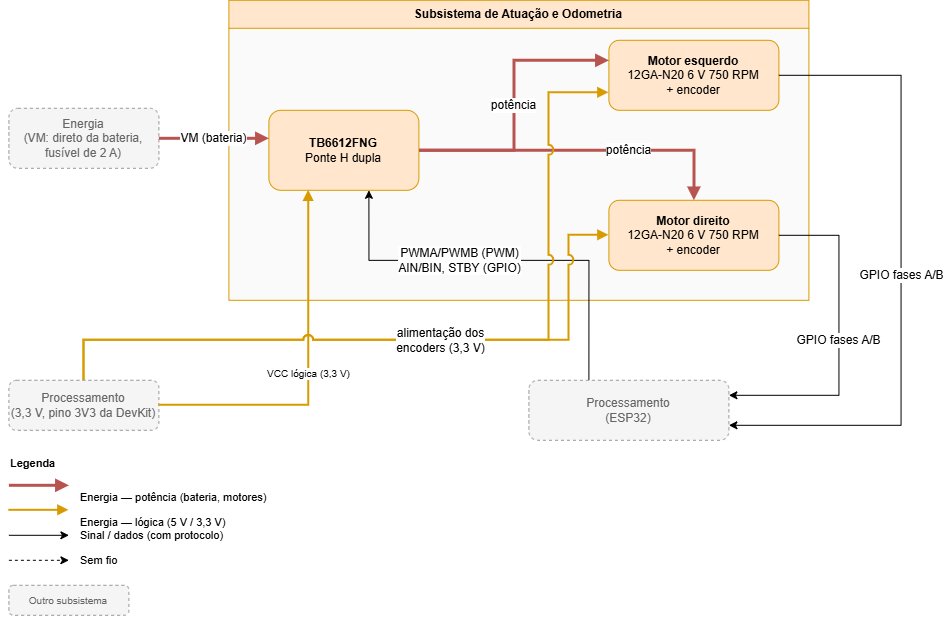

The diagram above was exported from draw.io. Its source (the exported page's mxGraphModel, read from the mxfile embedded in the PNG):
<mxGraphModel dx="983" dy="697" grid="1" gridSize="10" guides="1" tooltips="1" connect="1" arrows="1" fold="1" page="1" pageScale="1" pageWidth="1169" pageHeight="827" math="0" shadow="0">
  <root>
    <mxCell id="0" />
    <mxCell id="1" parent="0" />
    <mxCell id="atu-1" parent="1" style="swimlane;whiteSpace=wrap;html=1;startSize=28;fillColor=#ffe6cc;strokeColor=#d79b00;swimlaneFillColor=#FAFAFA;fontStyle=1;collapsible=0;" value="Subsistema de Atuação e Odometria" vertex="1">
      <mxGeometry height="300" width="580" x="260" y="40" as="geometry" />
    </mxCell>
    <mxCell id="atu-2" parent="atu-1" style="rounded=1;whiteSpace=wrap;html=1;fillColor=#ffe6cc;strokeColor=#d79b00;" value="&lt;b&gt;TB6612FNG&lt;/b&gt;&lt;br&gt;Ponte H dupla" vertex="1">
      <mxGeometry height="80" width="150" x="40" y="110" as="geometry" />
    </mxCell>
    <mxCell id="atu-3" parent="atu-1" style="rounded=1;whiteSpace=wrap;html=1;fillColor=#ffe6cc;strokeColor=#d79b00;" value="&lt;b&gt;Motor esquerdo&lt;/b&gt;&lt;br&gt;12GA-N20 6 V 750 RPM&lt;br&gt;+ encoder" vertex="1">
      <mxGeometry height="70" width="170" x="380" y="40" as="geometry" />
    </mxCell>
    <mxCell id="atu-4" parent="atu-1" style="rounded=1;whiteSpace=wrap;html=1;fillColor=#ffe6cc;strokeColor=#d79b00;" value="&lt;b&gt;Motor direito&lt;/b&gt;&lt;br&gt;12GA-N20 6 V 750 RPM&lt;br&gt;+ encoder" vertex="1">
      <mxGeometry height="70" width="170" x="380" y="200" as="geometry" />
    </mxCell>
    <mxCell id="atu-14" edge="1" parent="1" source="atu-7" style="edgeStyle=orthogonalEdgeStyle;rounded=0;orthogonalLoop=1;jettySize=auto;html=1;labelBackgroundColor=#FFFFFF;fontSize=10;strokeWidth=1;endArrow=classic;endFill=1;exitX=0.3;exitY=0;exitDx=0;exitDy=0;jumpStyle=arc;jumpSize=8;" value="&lt;font style=&quot;font-size: 12px;&quot;&gt;PWMA/PWMB (PWM)&lt;br&gt;AIN/BIN, STBY (GPIO)&lt;/font&gt;">
      <mxGeometry relative="1" x="0.2195" as="geometry">
        <mxPoint as="offset" />
        <Array as="points">
          <mxPoint x="620" y="300" />
          <mxPoint x="400" y="300" />
        </Array>
        <mxPoint x="400" y="230" as="targetPoint" />
      </mxGeometry>
    </mxCell>
    <mxCell id="atu-5" parent="1" style="rounded=1;whiteSpace=wrap;html=1;fillColor=#f5f5f5;strokeColor=#999999;dashed=1;fontColor=#666666;" value="Energia&lt;br&gt;(VM: direto da bateria,&lt;br&gt;fusível de 2 A)" vertex="1">
      <mxGeometry height="60" width="150" x="40" y="148" as="geometry" />
    </mxCell>
    <mxCell id="atu-6" parent="1" style="rounded=1;whiteSpace=wrap;html=1;fillColor=#f5f5f5;strokeColor=#999999;dashed=1;fontColor=#666666;" value="Processamento&lt;br&gt;(3,3 V, pino 3V3 da DevKit)" vertex="1">
      <mxGeometry height="50" width="150" x="40" y="420" as="geometry" />
    </mxCell>
    <mxCell id="atu-7" parent="1" style="rounded=1;whiteSpace=wrap;html=1;fillColor=#f5f5f5;strokeColor=#999999;dashed=1;fontColor=#666666;" value="Processamento&lt;br&gt;(ESP32)" vertex="1">
      <mxGeometry height="60" width="200" x="560" y="420" as="geometry" />
    </mxCell>
    <mxCell id="atu-8" edge="1" parent="1" source="atu-5" style="edgeStyle=orthogonalEdgeStyle;rounded=0;orthogonalLoop=1;jettySize=auto;html=1;labelBackgroundColor=#FFFFFF;fontSize=10;strokeWidth=3;strokeColor=#B85450;endArrow=block;endFill=1;exitX=1;exitY=0.5;exitDx=0;exitDy=0;entryX=0;entryY=0.35;entryDx=0;entryDy=0;" target="atu-2" value="&lt;font style=&quot;font-size: 12px;&quot;&gt;VM (bateria)&lt;/font&gt;">
      <mxGeometry relative="1" as="geometry" />
    </mxCell>
    <mxCell id="atu-9" edge="1" parent="1" source="atu-6" style="edgeStyle=orthogonalEdgeStyle;rounded=0;orthogonalLoop=1;jettySize=auto;html=1;labelBackgroundColor=#FFFFFF;fontSize=10;strokeWidth=2;strokeColor=#D79B00;endArrow=block;endFill=1;exitX=1;exitY=0.5;exitDx=0;exitDy=0;" value="VCC lógica (3,3 V)">
      <mxGeometry relative="1" as="geometry">
        <Array as="points">
          <mxPoint x="339.79" y="445" />
        </Array>
        <mxPoint x="339.75" y="230" as="targetPoint" />
      </mxGeometry>
    </mxCell>
    <mxCell id="atu-10" edge="1" parent="1" source="atu-2" style="edgeStyle=orthogonalEdgeStyle;rounded=0;orthogonalLoop=1;jettySize=auto;html=1;labelBackgroundColor=#FFFFFF;fontSize=10;strokeWidth=3;strokeColor=#B85450;endArrow=block;endFill=1;" target="atu-3" value="&lt;font style=&quot;font-size: 12px;&quot;&gt;potência&lt;/font&gt;">
      <mxGeometry relative="1" as="geometry">
        <Array as="points">
          <mxPoint x="545" y="190" />
          <mxPoint x="545" y="100" />
        </Array>
      </mxGeometry>
    </mxCell>
    <mxCell id="atu-11" edge="1" parent="1" source="atu-2" style="edgeStyle=orthogonalEdgeStyle;rounded=0;orthogonalLoop=1;jettySize=auto;html=1;labelBackgroundColor=#FFFFFF;fontSize=10;strokeWidth=3;strokeColor=#B85450;endArrow=block;endFill=1;" target="atu-4" value="&lt;font style=&quot;font-size: 12px;&quot;&gt;potência&lt;/font&gt;">
      <mxGeometry relative="1" x="0.2922" as="geometry">
        <mxPoint as="offset" />
      </mxGeometry>
    </mxCell>
    <mxCell id="atu-13" edge="1" parent="1" source="atu-6" style="edgeStyle=orthogonalEdgeStyle;rounded=0;orthogonalLoop=1;jettySize=auto;html=1;labelBackgroundColor=#FFFFFF;fontSize=10;strokeWidth=2;strokeColor=#D79B00;endArrow=block;endFill=1;exitX=0.5;exitY=0;exitDx=0;exitDy=0;entryX=0;entryY=0.5;entryDx=0;entryDy=0;jumpStyle=arc;jumpSize=8;" target="atu-4" value="">
      <mxGeometry relative="1" as="geometry">
        <Array as="points">
          <mxPoint x="115" y="380" />
          <mxPoint x="600" y="380" />
          <mxPoint x="600" y="275" />
        </Array>
      </mxGeometry>
    </mxCell>
    <mxCell id="atu-15" edge="1" parent="1" source="atu-3" style="edgeStyle=orthogonalEdgeStyle;rounded=0;orthogonalLoop=1;jettySize=auto;html=1;labelBackgroundColor=#FFFFFF;fontSize=10;strokeWidth=1;endArrow=classic;endFill=1;exitX=1;exitY=0.5;exitDx=0;exitDy=0;entryX=1;entryY=0.75;entryDx=0;entryDy=0;jumpStyle=arc;jumpSize=8;" target="atu-7" value="&lt;font style=&quot;font-size: 12px;&quot;&gt;GPIO fases A/B&lt;/font&gt;">
      <mxGeometry relative="1" as="geometry">
        <Array as="points">
          <mxPoint x="932.21" y="115" />
          <mxPoint x="932.21" y="465" />
        </Array>
        <mxPoint x="812.2" y="120" as="sourcePoint" />
        <mxPoint x="760" y="467.17999999999995" as="targetPoint" />
      </mxGeometry>
    </mxCell>
    <mxCell id="atu-16" edge="1" parent="1" source="atu-4" style="edgeStyle=orthogonalEdgeStyle;rounded=0;orthogonalLoop=1;jettySize=auto;html=1;labelBackgroundColor=#FFFFFF;fontSize=10;strokeWidth=1;endArrow=classic;endFill=1;exitX=1;exitY=0.5;exitDx=0;exitDy=0;entryX=1;entryY=0.25;entryDx=0;entryDy=0;jumpStyle=arc;jumpSize=8;" target="atu-7" value="&lt;font style=&quot;font-size: 12px;&quot;&gt;GPIO fases A/B&lt;/font&gt;">
      <mxGeometry relative="1" as="geometry">
        <Array as="points">
          <mxPoint x="870.02" y="275" />
          <mxPoint x="870.02" y="435" />
        </Array>
      </mxGeometry>
    </mxCell>
    <mxCell id="atu-17" parent="1" style="text;html=1;align=left;verticalAlign=top;whiteSpace=wrap;fontSize=11;" value="&lt;b&gt;Legenda&lt;/b&gt;" vertex="1">
      <mxGeometry height="20" width="200" x="40" y="490" as="geometry" />
    </mxCell>
    <mxCell id="atu-18" edge="1" parent="1" style="edgeStyle=orthogonalEdgeStyle;rounded=0;orthogonalLoop=1;jettySize=auto;html=1;labelBackgroundColor=#FFFFFF;fontSize=10;strokeWidth=3;strokeColor=#B85450;endArrow=block;endFill=1;" value="">
      <mxGeometry relative="1" as="geometry">
        <mxPoint x="40" y="525" as="sourcePoint" />
        <mxPoint x="100" y="525" as="targetPoint" />
      </mxGeometry>
    </mxCell>
    <mxCell id="atu-19" parent="1" style="text;html=1;align=left;verticalAlign=top;whiteSpace=wrap;fontSize=11;verticalAlign=middle;" value="Energia — potência (bateria, motores)" vertex="1">
      <mxGeometry height="20" width="240" x="110" y="527" as="geometry" />
    </mxCell>
    <mxCell id="atu-20" edge="1" parent="1" style="edgeStyle=orthogonalEdgeStyle;rounded=0;orthogonalLoop=1;jettySize=auto;html=1;labelBackgroundColor=#FFFFFF;fontSize=10;strokeWidth=1;endArrow=classic;endFill=1;" value="">
      <mxGeometry relative="1" as="geometry">
        <mxPoint x="40" y="575" as="sourcePoint" />
        <mxPoint x="100" y="575" as="targetPoint" />
      </mxGeometry>
    </mxCell>
    <mxCell id="atu-21" parent="1" style="text;html=1;align=left;verticalAlign=top;whiteSpace=wrap;fontSize=11;verticalAlign=middle;" value="Sinal / dados (com protocolo)" vertex="1">
      <mxGeometry height="20" width="200" x="110" y="565" as="geometry" />
    </mxCell>
    <mxCell id="atu-22" edge="1" parent="1" style="edgeStyle=orthogonalEdgeStyle;rounded=0;orthogonalLoop=1;jettySize=auto;html=1;labelBackgroundColor=#FFFFFF;fontSize=10;strokeWidth=1;endArrow=classic;endFill=1;dashed=1;" value="">
      <mxGeometry relative="1" as="geometry">
        <mxPoint x="40" y="600" as="sourcePoint" />
        <mxPoint x="100" y="600" as="targetPoint" />
      </mxGeometry>
    </mxCell>
    <mxCell id="atu-23" parent="1" style="text;html=1;align=left;verticalAlign=top;whiteSpace=wrap;fontSize=11;verticalAlign=middle;" value="Sem fio" vertex="1">
      <mxGeometry height="20" width="200" x="110" y="590" as="geometry" />
    </mxCell>
    <mxCell id="atu-24" parent="1" style="rounded=1;whiteSpace=wrap;html=1;fillColor=#f5f5f5;strokeColor=#999999;dashed=1;fontColor=#666666;fontSize=10;" value="Outro subsistema" vertex="1">
      <mxGeometry height="30" width="120" x="40" y="625" as="geometry" />
    </mxCell>
    <mxCell id="atu-12" edge="1" parent="1" source="atu-6" style="edgeStyle=orthogonalEdgeStyle;rounded=0;orthogonalLoop=1;jettySize=auto;html=1;labelBackgroundColor=#FFFFFF;fontSize=10;strokeWidth=2;strokeColor=#D79B00;endArrow=block;endFill=1;exitX=0.5;exitY=0;exitDx=0;exitDy=0;entryX=0;entryY=0.75;entryDx=0;entryDy=0;jumpStyle=arc;jumpSize=8;" target="atu-3" value="&lt;font style=&quot;font-size: 12px; background-color: light-dark(rgb(255, 255, 255), rgb(18, 18, 18));&quot;&gt;alimentação dos&lt;br&gt;encoders (3,3 V)&lt;/font&gt;">
      <mxGeometry relative="1" x="-0.0241" as="geometry">
        <mxPoint as="offset" />
        <Array as="points">
          <mxPoint x="115" y="380" />
          <mxPoint x="580" y="380" />
          <mxPoint x="580" y="132.52" />
        </Array>
      </mxGeometry>
    </mxCell>
    <mxCell id="atu-legb" edge="1" parent="1" style="edgeStyle=orthogonalEdgeStyle;rounded=0;orthogonalLoop=1;jettySize=auto;html=1;labelBackgroundColor=#FFFFFF;fontSize=10;strokeWidth=2;strokeColor=#D79B00;endArrow=block;endFill=1;" value="">
      <mxGeometry relative="1" as="geometry">
        <mxPoint x="40" y="550" as="sourcePoint" />
        <mxPoint x="100" y="550" as="targetPoint" />
      </mxGeometry>
    </mxCell>
    <mxCell id="atu-legt" parent="1" style="text;html=1;align=left;verticalAlign=top;whiteSpace=wrap;fontSize=11;verticalAlign=middle;" value="Energia — lógica (5 V / 3,3 V)" vertex="1">
      <mxGeometry height="20" width="240" x="110" y="552" as="geometry" />
    </mxCell>
  </root>
</mxGraphModel>